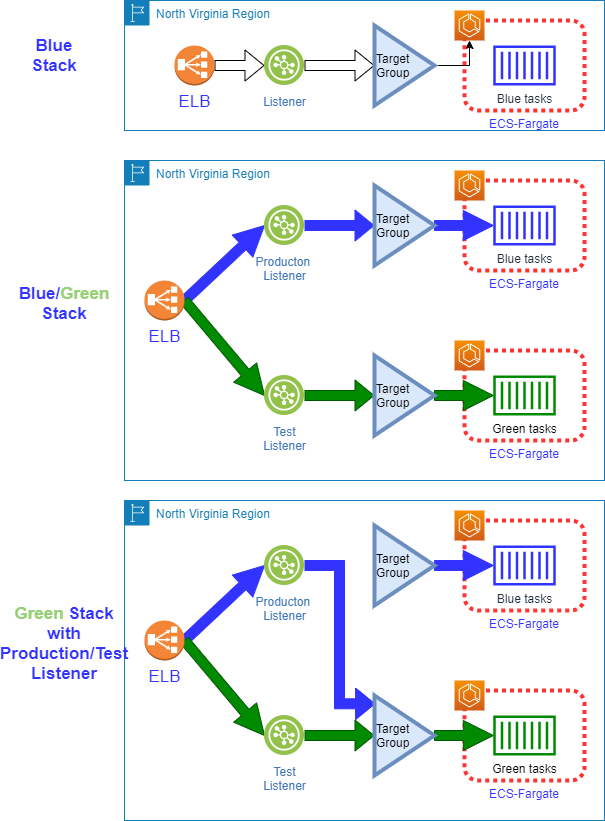

The diagram above was exported from draw.io. Its source (the exported page's mxGraphModel, read from the mxfile embedded in the PNG):
<mxGraphModel dx="1616" dy="481" grid="1" gridSize="10" guides="1" tooltips="1" connect="1" arrows="1" fold="1" page="1" pageScale="1" pageWidth="850" pageHeight="1100" math="0" shadow="0">
  <root>
    <mxCell id="Tw1FTeLlmCvyQvHah-xy-0" />
    <mxCell id="Tw1FTeLlmCvyQvHah-xy-1" parent="Tw1FTeLlmCvyQvHah-xy-0" />
    <mxCell id="Tw1FTeLlmCvyQvHah-xy-2" value="North Virginia Region" style="points=[[0,0],[0.25,0],[0.5,0],[0.75,0],[1,0],[1,0.25],[1,0.5],[1,0.75],[1,1],[0.75,1],[0.5,1],[0.25,1],[0,1],[0,0.75],[0,0.5],[0,0.25]];outlineConnect=0;gradientColor=none;html=1;whiteSpace=wrap;fontSize=12;fontStyle=0;shape=mxgraph.aws4.group;grIcon=mxgraph.aws4.group_region;strokeColor=#147EBA;fillColor=none;verticalAlign=top;align=left;spacingLeft=30;fontColor=#147EBA;labelBackgroundColor=none;" vertex="1" parent="Tw1FTeLlmCvyQvHah-xy-1">
      <mxGeometry x="120" y="80" width="480" height="130" as="geometry" />
    </mxCell>
    <mxCell id="Tw1FTeLlmCvyQvHah-xy-10" style="edgeStyle=orthogonalEdgeStyle;shape=flexArrow;rounded=0;orthogonalLoop=1;jettySize=auto;html=1;entryX=0;entryY=0.5;entryDx=0;entryDy=0;fontSize=17;fontColor=#3333FF;" edge="1" parent="Tw1FTeLlmCvyQvHah-xy-1" source="Tw1FTeLlmCvyQvHah-xy-4" target="Tw1FTeLlmCvyQvHah-xy-5">
      <mxGeometry relative="1" as="geometry" />
    </mxCell>
    <mxCell id="Tw1FTeLlmCvyQvHah-xy-4" value="ELB" style="outlineConnect=0;dashed=0;verticalLabelPosition=bottom;verticalAlign=top;align=center;html=1;shape=mxgraph.aws3.classic_load_balancer;fillColor=#F58536;gradientColor=none;labelBackgroundColor=none;fontSize=17;fontColor=#3333FF;" vertex="1" parent="Tw1FTeLlmCvyQvHah-xy-1">
      <mxGeometry x="170" y="125" width="40" height="40" as="geometry" />
    </mxCell>
    <mxCell id="Tw1FTeLlmCvyQvHah-xy-15" style="edgeStyle=orthogonalEdgeStyle;rounded=0;orthogonalLoop=1;jettySize=auto;html=1;fontSize=17;fontColor=#3333FF;shape=flexArrow;" edge="1" parent="Tw1FTeLlmCvyQvHah-xy-1" source="Tw1FTeLlmCvyQvHah-xy-5" target="Tw1FTeLlmCvyQvHah-xy-14">
      <mxGeometry relative="1" as="geometry" />
    </mxCell>
    <mxCell id="Tw1FTeLlmCvyQvHah-xy-5" value="Listener" style="aspect=fixed;perimeter=ellipsePerimeter;html=1;align=center;shadow=0;dashed=0;fontColor=#4277BB;labelBackgroundColor=#ffffff;fontSize=12;spacingTop=3;image;image=img/lib/ibm/vpc/LoadBalancerListener.svg;fillColor=none;" vertex="1" parent="Tw1FTeLlmCvyQvHah-xy-1">
      <mxGeometry x="260" y="125" width="40" height="40" as="geometry" />
    </mxCell>
    <mxCell id="Tw1FTeLlmCvyQvHah-xy-13" style="edgeStyle=orthogonalEdgeStyle;rounded=0;orthogonalLoop=1;jettySize=auto;html=1;fontSize=17;fontColor=#3333FF;" edge="1" parent="Tw1FTeLlmCvyQvHah-xy-1" target="Tw1FTeLlmCvyQvHah-xy-8">
      <mxGeometry relative="1" as="geometry">
        <mxPoint x="415" y="145" as="sourcePoint" />
      </mxGeometry>
    </mxCell>
    <mxCell id="Tw1FTeLlmCvyQvHah-xy-7" value="ECS-Fargate" style="rounded=1;whiteSpace=wrap;html=1;labelBackgroundColor=none;fontSize=12;fontColor=#3333FF;fillColor=none;shadow=0;glass=0;sketch=0;dashed=1;dashPattern=1 1;strokeWidth=4;strokeColor=#FF3333;labelPosition=center;verticalLabelPosition=bottom;align=center;verticalAlign=top;" vertex="1" parent="Tw1FTeLlmCvyQvHah-xy-1">
      <mxGeometry x="460" y="100" width="120" height="90" as="geometry" />
    </mxCell>
    <mxCell id="Tw1FTeLlmCvyQvHah-xy-8" value="" style="points=[[0,0,0],[0.25,0,0],[0.5,0,0],[0.75,0,0],[1,0,0],[0,1,0],[0.25,1,0],[0.5,1,0],[0.75,1,0],[1,1,0],[0,0.25,0],[0,0.5,0],[0,0.75,0],[1,0.25,0],[1,0.5,0],[1,0.75,0]];outlineConnect=0;fontColor=#232F3E;gradientColor=#F78E04;gradientDirection=north;fillColor=#D05C17;strokeColor=#ffffff;dashed=0;verticalLabelPosition=bottom;verticalAlign=top;align=center;html=1;fontSize=12;fontStyle=0;aspect=fixed;shape=mxgraph.aws4.resourceIcon;resIcon=mxgraph.aws4.ecs;shadow=0;glass=0;dashPattern=1 1;labelBackgroundColor=none;sketch=0;" vertex="1" parent="Tw1FTeLlmCvyQvHah-xy-1">
      <mxGeometry x="450" y="90" width="30" height="30" as="geometry" />
    </mxCell>
    <mxCell id="Tw1FTeLlmCvyQvHah-xy-9" value="Blue tasks" style="outlineConnect=0;fontColor=#232F3E;gradientColor=none;strokeColor=none;dashed=0;verticalLabelPosition=bottom;verticalAlign=top;align=center;html=1;fontSize=12;fontStyle=0;aspect=fixed;pointerEvents=1;shape=mxgraph.aws4.container_1;shadow=0;glass=0;dashPattern=1 1;labelBackgroundColor=none;sketch=0;fillColor=#3333FF;" vertex="1" parent="Tw1FTeLlmCvyQvHah-xy-1">
      <mxGeometry x="488.8" y="125" width="62.4" height="40" as="geometry" />
    </mxCell>
    <mxCell id="Tw1FTeLlmCvyQvHah-xy-14" value="Target Group" style="triangle;whiteSpace=wrap;html=1;shadow=0;glass=0;labelBackgroundColor=none;sketch=0;fontSize=12;strokeColor=#6c8ebf;strokeWidth=4;fillColor=#dae8fc;labelPosition=center;verticalLabelPosition=middle;align=left;verticalAlign=middle;" vertex="1" parent="Tw1FTeLlmCvyQvHah-xy-1">
      <mxGeometry x="370" y="105" width="60" height="80" as="geometry" />
    </mxCell>
    <mxCell id="Tw1FTeLlmCvyQvHah-xy-16" value="&lt;font color=&quot;#3333ff&quot; style=&quot;font-size: 17px;&quot;&gt;Blue Stack&lt;/font&gt;" style="text;html=1;strokeColor=none;fillColor=none;align=center;verticalAlign=middle;whiteSpace=wrap;rounded=0;shadow=0;glass=0;labelBackgroundColor=none;sketch=0;fontSize=17;fontColor=#FFFFFF;fontStyle=1" vertex="1" parent="Tw1FTeLlmCvyQvHah-xy-1">
      <mxGeometry x="30" y="125" width="40" height="20" as="geometry" />
    </mxCell>
    <mxCell id="Tw1FTeLlmCvyQvHah-xy-17" value="North Virginia Region" style="points=[[0,0],[0.25,0],[0.5,0],[0.75,0],[1,0],[1,0.25],[1,0.5],[1,0.75],[1,1],[0.75,1],[0.5,1],[0.25,1],[0,1],[0,0.75],[0,0.5],[0,0.25]];outlineConnect=0;gradientColor=none;html=1;whiteSpace=wrap;fontSize=12;fontStyle=0;shape=mxgraph.aws4.group;grIcon=mxgraph.aws4.group_region;strokeColor=#147EBA;fillColor=none;verticalAlign=top;align=left;spacingLeft=30;fontColor=#147EBA;labelBackgroundColor=none;" vertex="1" parent="Tw1FTeLlmCvyQvHah-xy-1">
      <mxGeometry x="120" y="240" width="480" height="320" as="geometry" />
    </mxCell>
    <mxCell id="Tw1FTeLlmCvyQvHah-xy-18" style="edgeStyle=orthogonalEdgeStyle;shape=arrow;rounded=0;orthogonalLoop=1;jettySize=auto;html=1;entryX=0;entryY=0.5;entryDx=0;entryDy=0;fontSize=17;fontColor=#3333FF;strokeColor=#3333FF;fillColor=#3333FF;" edge="1" parent="Tw1FTeLlmCvyQvHah-xy-1" source="Tw1FTeLlmCvyQvHah-xy-19" target="Tw1FTeLlmCvyQvHah-xy-21">
      <mxGeometry relative="1" as="geometry" />
    </mxCell>
    <mxCell id="Tw1FTeLlmCvyQvHah-xy-38" style="edgeStyle=orthogonalEdgeStyle;shape=arrow;rounded=0;orthogonalLoop=1;jettySize=auto;html=1;entryX=0;entryY=0.5;entryDx=0;entryDy=0;fontSize=17;fontColor=#FFFFFF;strokeColor=#005700;fillColor=#008a00;" edge="1" parent="Tw1FTeLlmCvyQvHah-xy-1" source="Tw1FTeLlmCvyQvHah-xy-19" target="Tw1FTeLlmCvyQvHah-xy-31">
      <mxGeometry relative="1" as="geometry" />
    </mxCell>
    <mxCell id="Tw1FTeLlmCvyQvHah-xy-19" value="ELB" style="outlineConnect=0;dashed=0;verticalLabelPosition=bottom;verticalAlign=top;align=center;html=1;shape=mxgraph.aws3.classic_load_balancer;fillColor=#F58536;gradientColor=none;labelBackgroundColor=none;fontSize=17;fontColor=#3333FF;" vertex="1" parent="Tw1FTeLlmCvyQvHah-xy-1">
      <mxGeometry x="140" y="360" width="40" height="40" as="geometry" />
    </mxCell>
    <mxCell id="Tw1FTeLlmCvyQvHah-xy-20" style="edgeStyle=orthogonalEdgeStyle;rounded=0;orthogonalLoop=1;jettySize=auto;html=1;fontSize=17;fontColor=#3333FF;shape=flexArrow;strokeColor=#3333FF;fillColor=#3333FF;" edge="1" parent="Tw1FTeLlmCvyQvHah-xy-1" source="Tw1FTeLlmCvyQvHah-xy-21" target="Tw1FTeLlmCvyQvHah-xy-26">
      <mxGeometry relative="1" as="geometry" />
    </mxCell>
    <mxCell id="Tw1FTeLlmCvyQvHah-xy-21" value="Producton &lt;br&gt;Listener" style="aspect=fixed;perimeter=ellipsePerimeter;html=1;align=center;shadow=0;dashed=0;fontColor=#4277BB;labelBackgroundColor=#ffffff;fontSize=12;spacingTop=3;image;image=img/lib/ibm/vpc/LoadBalancerListener.svg;fillColor=none;" vertex="1" parent="Tw1FTeLlmCvyQvHah-xy-1">
      <mxGeometry x="260" y="285" width="40" height="40" as="geometry" />
    </mxCell>
    <mxCell id="Tw1FTeLlmCvyQvHah-xy-23" value="ECS-Fargate" style="rounded=1;whiteSpace=wrap;html=1;labelBackgroundColor=none;fontSize=12;fontColor=#3333FF;fillColor=none;shadow=0;glass=0;sketch=0;dashed=1;dashPattern=1 1;strokeWidth=4;strokeColor=#FF3333;labelPosition=center;verticalLabelPosition=bottom;align=center;verticalAlign=top;" vertex="1" parent="Tw1FTeLlmCvyQvHah-xy-1">
      <mxGeometry x="460" y="260" width="120" height="90" as="geometry" />
    </mxCell>
    <mxCell id="Tw1FTeLlmCvyQvHah-xy-24" value="" style="points=[[0,0,0],[0.25,0,0],[0.5,0,0],[0.75,0,0],[1,0,0],[0,1,0],[0.25,1,0],[0.5,1,0],[0.75,1,0],[1,1,0],[0,0.25,0],[0,0.5,0],[0,0.75,0],[1,0.25,0],[1,0.5,0],[1,0.75,0]];outlineConnect=0;fontColor=#232F3E;gradientColor=#F78E04;gradientDirection=north;fillColor=#D05C17;strokeColor=#ffffff;dashed=0;verticalLabelPosition=bottom;verticalAlign=top;align=center;html=1;fontSize=12;fontStyle=0;aspect=fixed;shape=mxgraph.aws4.resourceIcon;resIcon=mxgraph.aws4.ecs;shadow=0;glass=0;dashPattern=1 1;labelBackgroundColor=none;sketch=0;" vertex="1" parent="Tw1FTeLlmCvyQvHah-xy-1">
      <mxGeometry x="450" y="250" width="30" height="30" as="geometry" />
    </mxCell>
    <mxCell id="Tw1FTeLlmCvyQvHah-xy-25" value="Blue tasks" style="outlineConnect=0;fontColor=#232F3E;gradientColor=none;strokeColor=none;dashed=0;verticalLabelPosition=bottom;verticalAlign=top;align=center;html=1;fontSize=12;fontStyle=0;aspect=fixed;pointerEvents=1;shape=mxgraph.aws4.container_1;shadow=0;glass=0;dashPattern=1 1;labelBackgroundColor=none;sketch=0;fillColor=#3333FF;" vertex="1" parent="Tw1FTeLlmCvyQvHah-xy-1">
      <mxGeometry x="488.8" y="285" width="62.4" height="40" as="geometry" />
    </mxCell>
    <mxCell id="Tw1FTeLlmCvyQvHah-xy-39" style="edgeStyle=orthogonalEdgeStyle;shape=arrow;rounded=0;orthogonalLoop=1;jettySize=auto;html=1;fontSize=17;fontColor=#FFFFFF;strokeColor=#3333FF;fillColor=#3333FF;" edge="1" parent="Tw1FTeLlmCvyQvHah-xy-1" source="Tw1FTeLlmCvyQvHah-xy-26" target="Tw1FTeLlmCvyQvHah-xy-25">
      <mxGeometry relative="1" as="geometry" />
    </mxCell>
    <mxCell id="Tw1FTeLlmCvyQvHah-xy-26" value="Target Group" style="triangle;whiteSpace=wrap;html=1;shadow=0;glass=0;labelBackgroundColor=none;sketch=0;fontSize=12;strokeColor=#6c8ebf;strokeWidth=4;fillColor=#dae8fc;labelPosition=center;verticalLabelPosition=middle;align=left;verticalAlign=middle;" vertex="1" parent="Tw1FTeLlmCvyQvHah-xy-1">
      <mxGeometry x="370" y="265" width="60" height="80" as="geometry" />
    </mxCell>
    <mxCell id="Tw1FTeLlmCvyQvHah-xy-27" value="&lt;font color=&quot;#3333ff&quot; style=&quot;font-size: 17px&quot;&gt;Blue/&lt;/font&gt;&lt;font style=&quot;font-size: 17px&quot; color=&quot;#97d077&quot;&gt;Green&lt;/font&gt;&lt;font color=&quot;#3333ff&quot; style=&quot;font-size: 17px&quot;&gt; Stack&lt;/font&gt;" style="text;html=1;strokeColor=none;fillColor=none;align=center;verticalAlign=middle;whiteSpace=wrap;rounded=0;shadow=0;glass=0;labelBackgroundColor=none;sketch=0;fontSize=17;fontColor=#FFFFFF;fontStyle=1" vertex="1" parent="Tw1FTeLlmCvyQvHah-xy-1">
      <mxGeometry x="30" y="345" width="60" height="75" as="geometry" />
    </mxCell>
    <mxCell id="Tw1FTeLlmCvyQvHah-xy-30" style="edgeStyle=orthogonalEdgeStyle;rounded=0;orthogonalLoop=1;jettySize=auto;html=1;fontSize=17;fontColor=#3333FF;shape=flexArrow;strokeColor=#005700;fillColor=#008a00;" edge="1" parent="Tw1FTeLlmCvyQvHah-xy-1" source="Tw1FTeLlmCvyQvHah-xy-31" target="Tw1FTeLlmCvyQvHah-xy-35">
      <mxGeometry relative="1" as="geometry" />
    </mxCell>
    <mxCell id="Tw1FTeLlmCvyQvHah-xy-31" value="Test&lt;br&gt;Listener" style="aspect=fixed;perimeter=ellipsePerimeter;html=1;align=center;shadow=0;dashed=0;fontColor=#4277BB;labelBackgroundColor=#ffffff;fontSize=12;spacingTop=3;image;image=img/lib/ibm/vpc/LoadBalancerListener.svg;fillColor=none;" vertex="1" parent="Tw1FTeLlmCvyQvHah-xy-1">
      <mxGeometry x="260" y="455" width="40" height="40" as="geometry" />
    </mxCell>
    <mxCell id="Tw1FTeLlmCvyQvHah-xy-33" value="ECS-Fargate" style="rounded=1;whiteSpace=wrap;html=1;labelBackgroundColor=none;fontSize=12;fontColor=#3333FF;fillColor=none;shadow=0;glass=0;sketch=0;dashed=1;dashPattern=1 1;strokeWidth=4;strokeColor=#FF3333;labelPosition=center;verticalLabelPosition=bottom;align=center;verticalAlign=top;" vertex="1" parent="Tw1FTeLlmCvyQvHah-xy-1">
      <mxGeometry x="460" y="430" width="120" height="90" as="geometry" />
    </mxCell>
    <mxCell id="Tw1FTeLlmCvyQvHah-xy-34" value="Green tasks" style="outlineConnect=0;strokeColor=#005700;dashed=0;verticalLabelPosition=bottom;verticalAlign=top;align=center;html=1;fontSize=12;fontStyle=0;aspect=fixed;pointerEvents=1;shape=mxgraph.aws4.container_1;shadow=0;glass=0;dashPattern=1 1;labelBackgroundColor=none;sketch=0;fillColor=#008a00;" vertex="1" parent="Tw1FTeLlmCvyQvHah-xy-1">
      <mxGeometry x="488.8" y="455" width="62.4" height="40" as="geometry" />
    </mxCell>
    <mxCell id="Tw1FTeLlmCvyQvHah-xy-40" style="edgeStyle=orthogonalEdgeStyle;shape=arrow;rounded=0;orthogonalLoop=1;jettySize=auto;html=1;fontSize=17;fontColor=#FFFFFF;strokeColor=#005700;fillColor=#008a00;" edge="1" parent="Tw1FTeLlmCvyQvHah-xy-1" source="Tw1FTeLlmCvyQvHah-xy-35" target="Tw1FTeLlmCvyQvHah-xy-34">
      <mxGeometry relative="1" as="geometry" />
    </mxCell>
    <mxCell id="Tw1FTeLlmCvyQvHah-xy-35" value="Target Group" style="triangle;whiteSpace=wrap;html=1;shadow=0;glass=0;labelBackgroundColor=none;sketch=0;fontSize=12;strokeColor=#6c8ebf;strokeWidth=4;fillColor=#dae8fc;labelPosition=center;verticalLabelPosition=middle;align=left;verticalAlign=middle;" vertex="1" parent="Tw1FTeLlmCvyQvHah-xy-1">
      <mxGeometry x="370" y="435" width="60" height="80" as="geometry" />
    </mxCell>
    <mxCell id="Tw1FTeLlmCvyQvHah-xy-37" value="" style="points=[[0,0,0],[0.25,0,0],[0.5,0,0],[0.75,0,0],[1,0,0],[0,1,0],[0.25,1,0],[0.5,1,0],[0.75,1,0],[1,1,0],[0,0.25,0],[0,0.5,0],[0,0.75,0],[1,0.25,0],[1,0.5,0],[1,0.75,0]];outlineConnect=0;fontColor=#232F3E;gradientColor=#F78E04;gradientDirection=north;fillColor=#D05C17;strokeColor=#ffffff;dashed=0;verticalLabelPosition=bottom;verticalAlign=top;align=center;html=1;fontSize=12;fontStyle=0;aspect=fixed;shape=mxgraph.aws4.resourceIcon;resIcon=mxgraph.aws4.ecs;shadow=0;glass=0;dashPattern=1 1;labelBackgroundColor=none;sketch=0;" vertex="1" parent="Tw1FTeLlmCvyQvHah-xy-1">
      <mxGeometry x="450" y="420" width="30" height="30" as="geometry" />
    </mxCell>
    <mxCell id="Tw1FTeLlmCvyQvHah-xy-41" value="North Virginia Region" style="points=[[0,0],[0.25,0],[0.5,0],[0.75,0],[1,0],[1,0.25],[1,0.5],[1,0.75],[1,1],[0.75,1],[0.5,1],[0.25,1],[0,1],[0,0.75],[0,0.5],[0,0.25]];outlineConnect=0;gradientColor=none;html=1;whiteSpace=wrap;fontSize=12;fontStyle=0;shape=mxgraph.aws4.group;grIcon=mxgraph.aws4.group_region;strokeColor=#147EBA;fillColor=none;verticalAlign=top;align=left;spacingLeft=30;fontColor=#147EBA;labelBackgroundColor=none;" vertex="1" parent="Tw1FTeLlmCvyQvHah-xy-1">
      <mxGeometry x="120" y="580" width="480" height="320" as="geometry" />
    </mxCell>
    <mxCell id="Tw1FTeLlmCvyQvHah-xy-42" style="edgeStyle=orthogonalEdgeStyle;shape=arrow;rounded=0;orthogonalLoop=1;jettySize=auto;html=1;entryX=0;entryY=0.5;entryDx=0;entryDy=0;fontSize=17;fontColor=#3333FF;strokeColor=#3333FF;fillColor=#3333FF;" edge="1" parent="Tw1FTeLlmCvyQvHah-xy-1" source="Tw1FTeLlmCvyQvHah-xy-44" target="Tw1FTeLlmCvyQvHah-xy-46">
      <mxGeometry relative="1" as="geometry" />
    </mxCell>
    <mxCell id="Tw1FTeLlmCvyQvHah-xy-43" style="edgeStyle=orthogonalEdgeStyle;shape=arrow;rounded=0;orthogonalLoop=1;jettySize=auto;html=1;entryX=0;entryY=0.5;entryDx=0;entryDy=0;fontSize=17;fontColor=#FFFFFF;strokeColor=#005700;fillColor=#008a00;" edge="1" parent="Tw1FTeLlmCvyQvHah-xy-1" source="Tw1FTeLlmCvyQvHah-xy-44" target="Tw1FTeLlmCvyQvHah-xy-54">
      <mxGeometry relative="1" as="geometry" />
    </mxCell>
    <mxCell id="Tw1FTeLlmCvyQvHah-xy-44" value="ELB" style="outlineConnect=0;dashed=0;verticalLabelPosition=bottom;verticalAlign=top;align=center;html=1;shape=mxgraph.aws3.classic_load_balancer;fillColor=#F58536;gradientColor=none;labelBackgroundColor=none;fontSize=17;fontColor=#3333FF;" vertex="1" parent="Tw1FTeLlmCvyQvHah-xy-1">
      <mxGeometry x="140" y="700" width="40" height="40" as="geometry" />
    </mxCell>
    <mxCell id="Tw1FTeLlmCvyQvHah-xy-61" style="edgeStyle=orthogonalEdgeStyle;shape=flexArrow;rounded=0;orthogonalLoop=1;jettySize=auto;html=1;entryX=0.011;entryY=0.104;entryDx=0;entryDy=0;entryPerimeter=0;fontSize=17;fontColor=#FFFFFF;strokeColor=#3333FF;fillColor=#3333FF;" edge="1" parent="Tw1FTeLlmCvyQvHah-xy-1" source="Tw1FTeLlmCvyQvHah-xy-46" target="Tw1FTeLlmCvyQvHah-xy-58">
      <mxGeometry relative="1" as="geometry" />
    </mxCell>
    <mxCell id="Tw1FTeLlmCvyQvHah-xy-46" value="Producton &lt;br&gt;Listener" style="aspect=fixed;perimeter=ellipsePerimeter;html=1;align=center;shadow=0;dashed=0;fontColor=#4277BB;labelBackgroundColor=#ffffff;fontSize=12;spacingTop=3;image;image=img/lib/ibm/vpc/LoadBalancerListener.svg;fillColor=none;" vertex="1" parent="Tw1FTeLlmCvyQvHah-xy-1">
      <mxGeometry x="260" y="625" width="40" height="40" as="geometry" />
    </mxCell>
    <mxCell id="Tw1FTeLlmCvyQvHah-xy-47" value="ECS-Fargate" style="rounded=1;whiteSpace=wrap;html=1;labelBackgroundColor=none;fontSize=12;fontColor=#3333FF;fillColor=none;shadow=0;glass=0;sketch=0;dashed=1;dashPattern=1 1;strokeWidth=4;strokeColor=#FF3333;labelPosition=center;verticalLabelPosition=bottom;align=center;verticalAlign=top;" vertex="1" parent="Tw1FTeLlmCvyQvHah-xy-1">
      <mxGeometry x="460" y="600" width="120" height="90" as="geometry" />
    </mxCell>
    <mxCell id="Tw1FTeLlmCvyQvHah-xy-48" value="" style="points=[[0,0,0],[0.25,0,0],[0.5,0,0],[0.75,0,0],[1,0,0],[0,1,0],[0.25,1,0],[0.5,1,0],[0.75,1,0],[1,1,0],[0,0.25,0],[0,0.5,0],[0,0.75,0],[1,0.25,0],[1,0.5,0],[1,0.75,0]];outlineConnect=0;fontColor=#232F3E;gradientColor=#F78E04;gradientDirection=north;fillColor=#D05C17;strokeColor=#ffffff;dashed=0;verticalLabelPosition=bottom;verticalAlign=top;align=center;html=1;fontSize=12;fontStyle=0;aspect=fixed;shape=mxgraph.aws4.resourceIcon;resIcon=mxgraph.aws4.ecs;shadow=0;glass=0;dashPattern=1 1;labelBackgroundColor=none;sketch=0;" vertex="1" parent="Tw1FTeLlmCvyQvHah-xy-1">
      <mxGeometry x="450" y="590" width="30" height="30" as="geometry" />
    </mxCell>
    <mxCell id="Tw1FTeLlmCvyQvHah-xy-49" value="Blue tasks" style="outlineConnect=0;fontColor=#232F3E;gradientColor=none;strokeColor=none;dashed=0;verticalLabelPosition=bottom;verticalAlign=top;align=center;html=1;fontSize=12;fontStyle=0;aspect=fixed;pointerEvents=1;shape=mxgraph.aws4.container_1;shadow=0;glass=0;dashPattern=1 1;labelBackgroundColor=none;sketch=0;fillColor=#3333FF;" vertex="1" parent="Tw1FTeLlmCvyQvHah-xy-1">
      <mxGeometry x="488.8" y="625" width="62.4" height="40" as="geometry" />
    </mxCell>
    <mxCell id="Tw1FTeLlmCvyQvHah-xy-50" style="edgeStyle=orthogonalEdgeStyle;shape=arrow;rounded=0;orthogonalLoop=1;jettySize=auto;html=1;fontSize=17;fontColor=#FFFFFF;strokeColor=#3333FF;fillColor=#3333FF;" edge="1" parent="Tw1FTeLlmCvyQvHah-xy-1" source="Tw1FTeLlmCvyQvHah-xy-51" target="Tw1FTeLlmCvyQvHah-xy-49">
      <mxGeometry relative="1" as="geometry" />
    </mxCell>
    <mxCell id="Tw1FTeLlmCvyQvHah-xy-51" value="Target Group" style="triangle;whiteSpace=wrap;html=1;shadow=0;glass=0;labelBackgroundColor=none;sketch=0;fontSize=12;strokeColor=#6c8ebf;strokeWidth=4;fillColor=#dae8fc;labelPosition=center;verticalLabelPosition=middle;align=left;verticalAlign=middle;" vertex="1" parent="Tw1FTeLlmCvyQvHah-xy-1">
      <mxGeometry x="370" y="605" width="60" height="80" as="geometry" />
    </mxCell>
    <mxCell id="Tw1FTeLlmCvyQvHah-xy-52" value="&lt;font style=&quot;font-size: 17px&quot; color=&quot;#97d077&quot;&gt;Green&lt;/font&gt;&lt;font color=&quot;#3333ff&quot; style=&quot;font-size: 17px&quot;&gt; Stack with Production/Test Listener&lt;/font&gt;" style="text;html=1;strokeColor=none;fillColor=none;align=center;verticalAlign=middle;whiteSpace=wrap;rounded=0;shadow=0;glass=0;labelBackgroundColor=none;sketch=0;fontSize=17;fontColor=#FFFFFF;fontStyle=1" vertex="1" parent="Tw1FTeLlmCvyQvHah-xy-1">
      <mxGeometry x="30" y="685" width="60" height="75" as="geometry" />
    </mxCell>
    <mxCell id="Tw1FTeLlmCvyQvHah-xy-53" style="edgeStyle=orthogonalEdgeStyle;rounded=0;orthogonalLoop=1;jettySize=auto;html=1;fontSize=17;fontColor=#3333FF;shape=flexArrow;strokeColor=#005700;fillColor=#008a00;" edge="1" parent="Tw1FTeLlmCvyQvHah-xy-1" source="Tw1FTeLlmCvyQvHah-xy-54" target="Tw1FTeLlmCvyQvHah-xy-58">
      <mxGeometry relative="1" as="geometry" />
    </mxCell>
    <mxCell id="Tw1FTeLlmCvyQvHah-xy-54" value="Test&lt;br&gt;Listener" style="aspect=fixed;perimeter=ellipsePerimeter;html=1;align=center;shadow=0;dashed=0;fontColor=#4277BB;labelBackgroundColor=#ffffff;fontSize=12;spacingTop=3;image;image=img/lib/ibm/vpc/LoadBalancerListener.svg;fillColor=none;" vertex="1" parent="Tw1FTeLlmCvyQvHah-xy-1">
      <mxGeometry x="260" y="795" width="40" height="40" as="geometry" />
    </mxCell>
    <mxCell id="Tw1FTeLlmCvyQvHah-xy-55" value="ECS-Fargate" style="rounded=1;whiteSpace=wrap;html=1;labelBackgroundColor=none;fontSize=12;fontColor=#3333FF;fillColor=none;shadow=0;glass=0;sketch=0;dashed=1;dashPattern=1 1;strokeWidth=4;strokeColor=#FF3333;labelPosition=center;verticalLabelPosition=bottom;align=center;verticalAlign=top;" vertex="1" parent="Tw1FTeLlmCvyQvHah-xy-1">
      <mxGeometry x="460" y="770" width="120" height="90" as="geometry" />
    </mxCell>
    <mxCell id="Tw1FTeLlmCvyQvHah-xy-56" value="Green tasks" style="outlineConnect=0;strokeColor=#005700;dashed=0;verticalLabelPosition=bottom;verticalAlign=top;align=center;html=1;fontSize=12;fontStyle=0;aspect=fixed;pointerEvents=1;shape=mxgraph.aws4.container_1;shadow=0;glass=0;dashPattern=1 1;labelBackgroundColor=none;sketch=0;fillColor=#008a00;" vertex="1" parent="Tw1FTeLlmCvyQvHah-xy-1">
      <mxGeometry x="488.8" y="795" width="62.4" height="40" as="geometry" />
    </mxCell>
    <mxCell id="Tw1FTeLlmCvyQvHah-xy-57" style="edgeStyle=orthogonalEdgeStyle;shape=arrow;rounded=0;orthogonalLoop=1;jettySize=auto;html=1;fontSize=17;fontColor=#FFFFFF;strokeColor=#005700;fillColor=#008a00;" edge="1" parent="Tw1FTeLlmCvyQvHah-xy-1" source="Tw1FTeLlmCvyQvHah-xy-58" target="Tw1FTeLlmCvyQvHah-xy-56">
      <mxGeometry relative="1" as="geometry" />
    </mxCell>
    <mxCell id="Tw1FTeLlmCvyQvHah-xy-58" value="Target Group" style="triangle;whiteSpace=wrap;html=1;shadow=0;glass=0;labelBackgroundColor=none;sketch=0;fontSize=12;strokeColor=#6c8ebf;strokeWidth=4;fillColor=#dae8fc;labelPosition=center;verticalLabelPosition=middle;align=left;verticalAlign=middle;" vertex="1" parent="Tw1FTeLlmCvyQvHah-xy-1">
      <mxGeometry x="370" y="775" width="60" height="80" as="geometry" />
    </mxCell>
    <mxCell id="Tw1FTeLlmCvyQvHah-xy-59" value="" style="points=[[0,0,0],[0.25,0,0],[0.5,0,0],[0.75,0,0],[1,0,0],[0,1,0],[0.25,1,0],[0.5,1,0],[0.75,1,0],[1,1,0],[0,0.25,0],[0,0.5,0],[0,0.75,0],[1,0.25,0],[1,0.5,0],[1,0.75,0]];outlineConnect=0;fontColor=#232F3E;gradientColor=#F78E04;gradientDirection=north;fillColor=#D05C17;strokeColor=#ffffff;dashed=0;verticalLabelPosition=bottom;verticalAlign=top;align=center;html=1;fontSize=12;fontStyle=0;aspect=fixed;shape=mxgraph.aws4.resourceIcon;resIcon=mxgraph.aws4.ecs;shadow=0;glass=0;dashPattern=1 1;labelBackgroundColor=none;sketch=0;" vertex="1" parent="Tw1FTeLlmCvyQvHah-xy-1">
      <mxGeometry x="450" y="760" width="30" height="30" as="geometry" />
    </mxCell>
  </root>
</mxGraphModel>